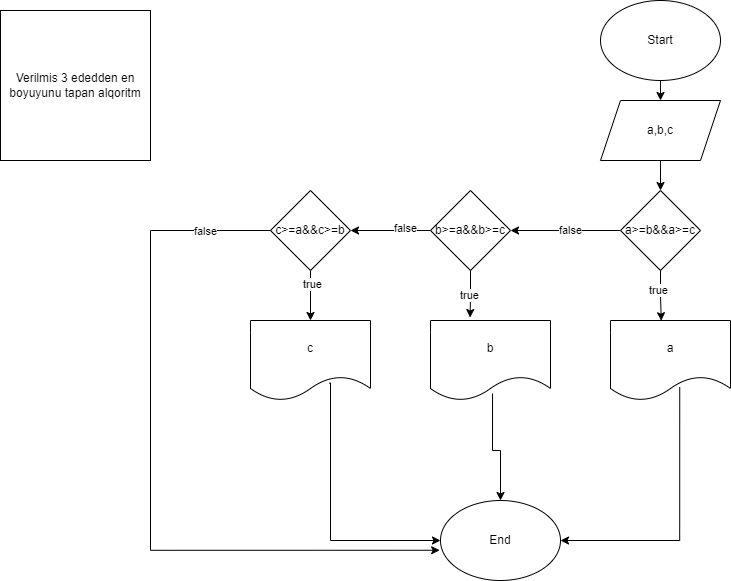

The diagram above was exported from draw.io. Its source (the exported page's mxGraphModel, read from the mxfile embedded in the PNG):
<mxGraphModel dx="1050" dy="557" grid="1" gridSize="10" guides="1" tooltips="1" connect="1" arrows="1" fold="1" page="1" pageScale="1" pageWidth="850" pageHeight="1100" math="0" shadow="0">
  <root>
    <mxCell id="0" />
    <mxCell id="1" parent="0" />
    <mxCell id="JGmShf2SyJc8wZKlLRb8-1" value="Verilmis 3 ededden en boyuyunu tapan alqoritm" style="whiteSpace=wrap;html=1;aspect=fixed;" vertex="1" parent="1">
      <mxGeometry x="30" y="30" width="150" height="150" as="geometry" />
    </mxCell>
    <mxCell id="JGmShf2SyJc8wZKlLRb8-7" style="edgeStyle=orthogonalEdgeStyle;rounded=0;orthogonalLoop=1;jettySize=auto;html=1;exitX=0.5;exitY=1;exitDx=0;exitDy=0;entryX=0.5;entryY=0;entryDx=0;entryDy=0;" edge="1" parent="1" source="JGmShf2SyJc8wZKlLRb8-2" target="JGmShf2SyJc8wZKlLRb8-4">
      <mxGeometry relative="1" as="geometry" />
    </mxCell>
    <mxCell id="JGmShf2SyJc8wZKlLRb8-2" value="Start" style="ellipse;whiteSpace=wrap;html=1;" vertex="1" parent="1">
      <mxGeometry x="630" y="20" width="120" height="80" as="geometry" />
    </mxCell>
    <mxCell id="JGmShf2SyJc8wZKlLRb8-9" style="edgeStyle=orthogonalEdgeStyle;rounded=0;orthogonalLoop=1;jettySize=auto;html=1;exitX=0;exitY=0.5;exitDx=0;exitDy=0;entryX=1;entryY=0.5;entryDx=0;entryDy=0;" edge="1" parent="1" source="JGmShf2SyJc8wZKlLRb8-3" target="JGmShf2SyJc8wZKlLRb8-5">
      <mxGeometry relative="1" as="geometry" />
    </mxCell>
    <mxCell id="JGmShf2SyJc8wZKlLRb8-19" value="false" style="edgeLabel;html=1;align=center;verticalAlign=middle;resizable=0;points=[];" vertex="1" connectable="0" parent="JGmShf2SyJc8wZKlLRb8-9">
      <mxGeometry x="-0.0691" y="-1" relative="1" as="geometry">
        <mxPoint as="offset" />
      </mxGeometry>
    </mxCell>
    <mxCell id="JGmShf2SyJc8wZKlLRb8-3" value="a&amp;gt;=b&amp;amp;&amp;amp;a&amp;gt;=c" style="rhombus;whiteSpace=wrap;html=1;" vertex="1" parent="1">
      <mxGeometry x="650" y="210" width="80" height="80" as="geometry" />
    </mxCell>
    <mxCell id="JGmShf2SyJc8wZKlLRb8-8" style="edgeStyle=orthogonalEdgeStyle;rounded=0;orthogonalLoop=1;jettySize=auto;html=1;exitX=0.5;exitY=1;exitDx=0;exitDy=0;entryX=0.5;entryY=0;entryDx=0;entryDy=0;" edge="1" parent="1" source="JGmShf2SyJc8wZKlLRb8-4" target="JGmShf2SyJc8wZKlLRb8-3">
      <mxGeometry relative="1" as="geometry" />
    </mxCell>
    <mxCell id="JGmShf2SyJc8wZKlLRb8-4" value="a,b,c" style="shape=parallelogram;perimeter=parallelogramPerimeter;whiteSpace=wrap;html=1;fixedSize=1;" vertex="1" parent="1">
      <mxGeometry x="630" y="120" width="120" height="60" as="geometry" />
    </mxCell>
    <mxCell id="JGmShf2SyJc8wZKlLRb8-10" style="edgeStyle=orthogonalEdgeStyle;rounded=0;orthogonalLoop=1;jettySize=auto;html=1;exitX=0;exitY=0.5;exitDx=0;exitDy=0;entryX=1;entryY=0.5;entryDx=0;entryDy=0;" edge="1" parent="1" source="JGmShf2SyJc8wZKlLRb8-5" target="JGmShf2SyJc8wZKlLRb8-6">
      <mxGeometry relative="1" as="geometry" />
    </mxCell>
    <mxCell id="JGmShf2SyJc8wZKlLRb8-21" value="false" style="edgeLabel;html=1;align=center;verticalAlign=middle;resizable=0;points=[];" vertex="1" connectable="0" parent="JGmShf2SyJc8wZKlLRb8-10">
      <mxGeometry x="-0.345" y="-3" relative="1" as="geometry">
        <mxPoint as="offset" />
      </mxGeometry>
    </mxCell>
    <mxCell id="JGmShf2SyJc8wZKlLRb8-5" value="b&amp;gt;=a&amp;amp;&amp;amp;b&amp;gt;=c" style="rhombus;whiteSpace=wrap;html=1;" vertex="1" parent="1">
      <mxGeometry x="460" y="210" width="80" height="80" as="geometry" />
    </mxCell>
    <mxCell id="JGmShf2SyJc8wZKlLRb8-16" style="edgeStyle=orthogonalEdgeStyle;rounded=0;orthogonalLoop=1;jettySize=auto;html=1;exitX=0.5;exitY=1;exitDx=0;exitDy=0;entryX=0.5;entryY=0;entryDx=0;entryDy=0;" edge="1" parent="1" source="JGmShf2SyJc8wZKlLRb8-6" target="JGmShf2SyJc8wZKlLRb8-12">
      <mxGeometry relative="1" as="geometry" />
    </mxCell>
    <mxCell id="JGmShf2SyJc8wZKlLRb8-22" value="true" style="edgeLabel;html=1;align=center;verticalAlign=middle;resizable=0;points=[];" vertex="1" connectable="0" parent="JGmShf2SyJc8wZKlLRb8-16">
      <mxGeometry x="-0.48" y="1" relative="1" as="geometry">
        <mxPoint as="offset" />
      </mxGeometry>
    </mxCell>
    <mxCell id="JGmShf2SyJc8wZKlLRb8-6" value="c&amp;gt;=a&amp;amp;&amp;amp;c&amp;gt;=b" style="rhombus;whiteSpace=wrap;html=1;" vertex="1" parent="1">
      <mxGeometry x="300" y="210" width="80" height="80" as="geometry" />
    </mxCell>
    <mxCell id="JGmShf2SyJc8wZKlLRb8-28" style="edgeStyle=orthogonalEdgeStyle;rounded=0;orthogonalLoop=1;jettySize=auto;html=1;entryX=1;entryY=0.5;entryDx=0;entryDy=0;exitX=0.577;exitY=0.833;exitDx=0;exitDy=0;exitPerimeter=0;" edge="1" parent="1" source="JGmShf2SyJc8wZKlLRb8-11" target="JGmShf2SyJc8wZKlLRb8-17">
      <mxGeometry relative="1" as="geometry">
        <Array as="points">
          <mxPoint x="709" y="560" />
        </Array>
      </mxGeometry>
    </mxCell>
    <mxCell id="JGmShf2SyJc8wZKlLRb8-11" value="a" style="shape=document;whiteSpace=wrap;html=1;boundedLbl=1;" vertex="1" parent="1">
      <mxGeometry x="640" y="340" width="120" height="80" as="geometry" />
    </mxCell>
    <mxCell id="JGmShf2SyJc8wZKlLRb8-25" style="edgeStyle=orthogonalEdgeStyle;rounded=0;orthogonalLoop=1;jettySize=auto;html=1;entryX=0;entryY=0.5;entryDx=0;entryDy=0;exitX=0.657;exitY=0.783;exitDx=0;exitDy=0;exitPerimeter=0;" edge="1" parent="1" source="JGmShf2SyJc8wZKlLRb8-12" target="JGmShf2SyJc8wZKlLRb8-17">
      <mxGeometry relative="1" as="geometry">
        <Array as="points">
          <mxPoint x="360" y="403" />
          <mxPoint x="360" y="560" />
        </Array>
      </mxGeometry>
    </mxCell>
    <mxCell id="JGmShf2SyJc8wZKlLRb8-12" value="c" style="shape=document;whiteSpace=wrap;html=1;boundedLbl=1;" vertex="1" parent="1">
      <mxGeometry x="280" y="340" width="120" height="80" as="geometry" />
    </mxCell>
    <mxCell id="JGmShf2SyJc8wZKlLRb8-26" style="edgeStyle=orthogonalEdgeStyle;rounded=0;orthogonalLoop=1;jettySize=auto;html=1;entryX=0.5;entryY=0;entryDx=0;entryDy=0;exitX=0.517;exitY=0.913;exitDx=0;exitDy=0;exitPerimeter=0;" edge="1" parent="1" source="JGmShf2SyJc8wZKlLRb8-13" target="JGmShf2SyJc8wZKlLRb8-17">
      <mxGeometry relative="1" as="geometry" />
    </mxCell>
    <mxCell id="JGmShf2SyJc8wZKlLRb8-13" value="b" style="shape=document;whiteSpace=wrap;html=1;boundedLbl=1;" vertex="1" parent="1">
      <mxGeometry x="460" y="340" width="120" height="80" as="geometry" />
    </mxCell>
    <mxCell id="JGmShf2SyJc8wZKlLRb8-14" style="edgeStyle=orthogonalEdgeStyle;rounded=0;orthogonalLoop=1;jettySize=auto;html=1;exitX=0.5;exitY=1;exitDx=0;exitDy=0;entryX=0.423;entryY=0.003;entryDx=0;entryDy=0;entryPerimeter=0;" edge="1" parent="1" source="JGmShf2SyJc8wZKlLRb8-3" target="JGmShf2SyJc8wZKlLRb8-11">
      <mxGeometry relative="1" as="geometry" />
    </mxCell>
    <mxCell id="JGmShf2SyJc8wZKlLRb8-18" value="true" style="edgeLabel;html=1;align=center;verticalAlign=middle;resizable=0;points=[];" vertex="1" connectable="0" parent="JGmShf2SyJc8wZKlLRb8-14">
      <mxGeometry x="-0.2555" y="-3" relative="1" as="geometry">
        <mxPoint as="offset" />
      </mxGeometry>
    </mxCell>
    <mxCell id="JGmShf2SyJc8wZKlLRb8-15" style="edgeStyle=orthogonalEdgeStyle;rounded=0;orthogonalLoop=1;jettySize=auto;html=1;exitX=0.5;exitY=1;exitDx=0;exitDy=0;entryX=0.33;entryY=-0.037;entryDx=0;entryDy=0;entryPerimeter=0;" edge="1" parent="1" source="JGmShf2SyJc8wZKlLRb8-5" target="JGmShf2SyJc8wZKlLRb8-13">
      <mxGeometry relative="1" as="geometry" />
    </mxCell>
    <mxCell id="JGmShf2SyJc8wZKlLRb8-20" value="true" style="edgeLabel;html=1;align=center;verticalAlign=middle;resizable=0;points=[];" vertex="1" connectable="0" parent="JGmShf2SyJc8wZKlLRb8-15">
      <mxGeometry x="0.0708" y="-1" relative="1" as="geometry">
        <mxPoint as="offset" />
      </mxGeometry>
    </mxCell>
    <mxCell id="JGmShf2SyJc8wZKlLRb8-17" value="End" style="ellipse;whiteSpace=wrap;html=1;" vertex="1" parent="1">
      <mxGeometry x="470" y="520" width="120" height="80" as="geometry" />
    </mxCell>
    <mxCell id="JGmShf2SyJc8wZKlLRb8-23" style="edgeStyle=orthogonalEdgeStyle;rounded=0;orthogonalLoop=1;jettySize=auto;html=1;exitX=0;exitY=0.5;exitDx=0;exitDy=0;entryX=-0.007;entryY=0.622;entryDx=0;entryDy=0;entryPerimeter=0;" edge="1" parent="1" source="JGmShf2SyJc8wZKlLRb8-6" target="JGmShf2SyJc8wZKlLRb8-17">
      <mxGeometry relative="1" as="geometry">
        <Array as="points">
          <mxPoint x="180" y="250" />
          <mxPoint x="180" y="570" />
        </Array>
      </mxGeometry>
    </mxCell>
    <mxCell id="JGmShf2SyJc8wZKlLRb8-24" value="false" style="edgeLabel;html=1;align=center;verticalAlign=middle;resizable=0;points=[];" vertex="1" connectable="0" parent="JGmShf2SyJc8wZKlLRb8-23">
      <mxGeometry x="-0.8184" relative="1" as="geometry">
        <mxPoint as="offset" />
      </mxGeometry>
    </mxCell>
  </root>
</mxGraphModel>